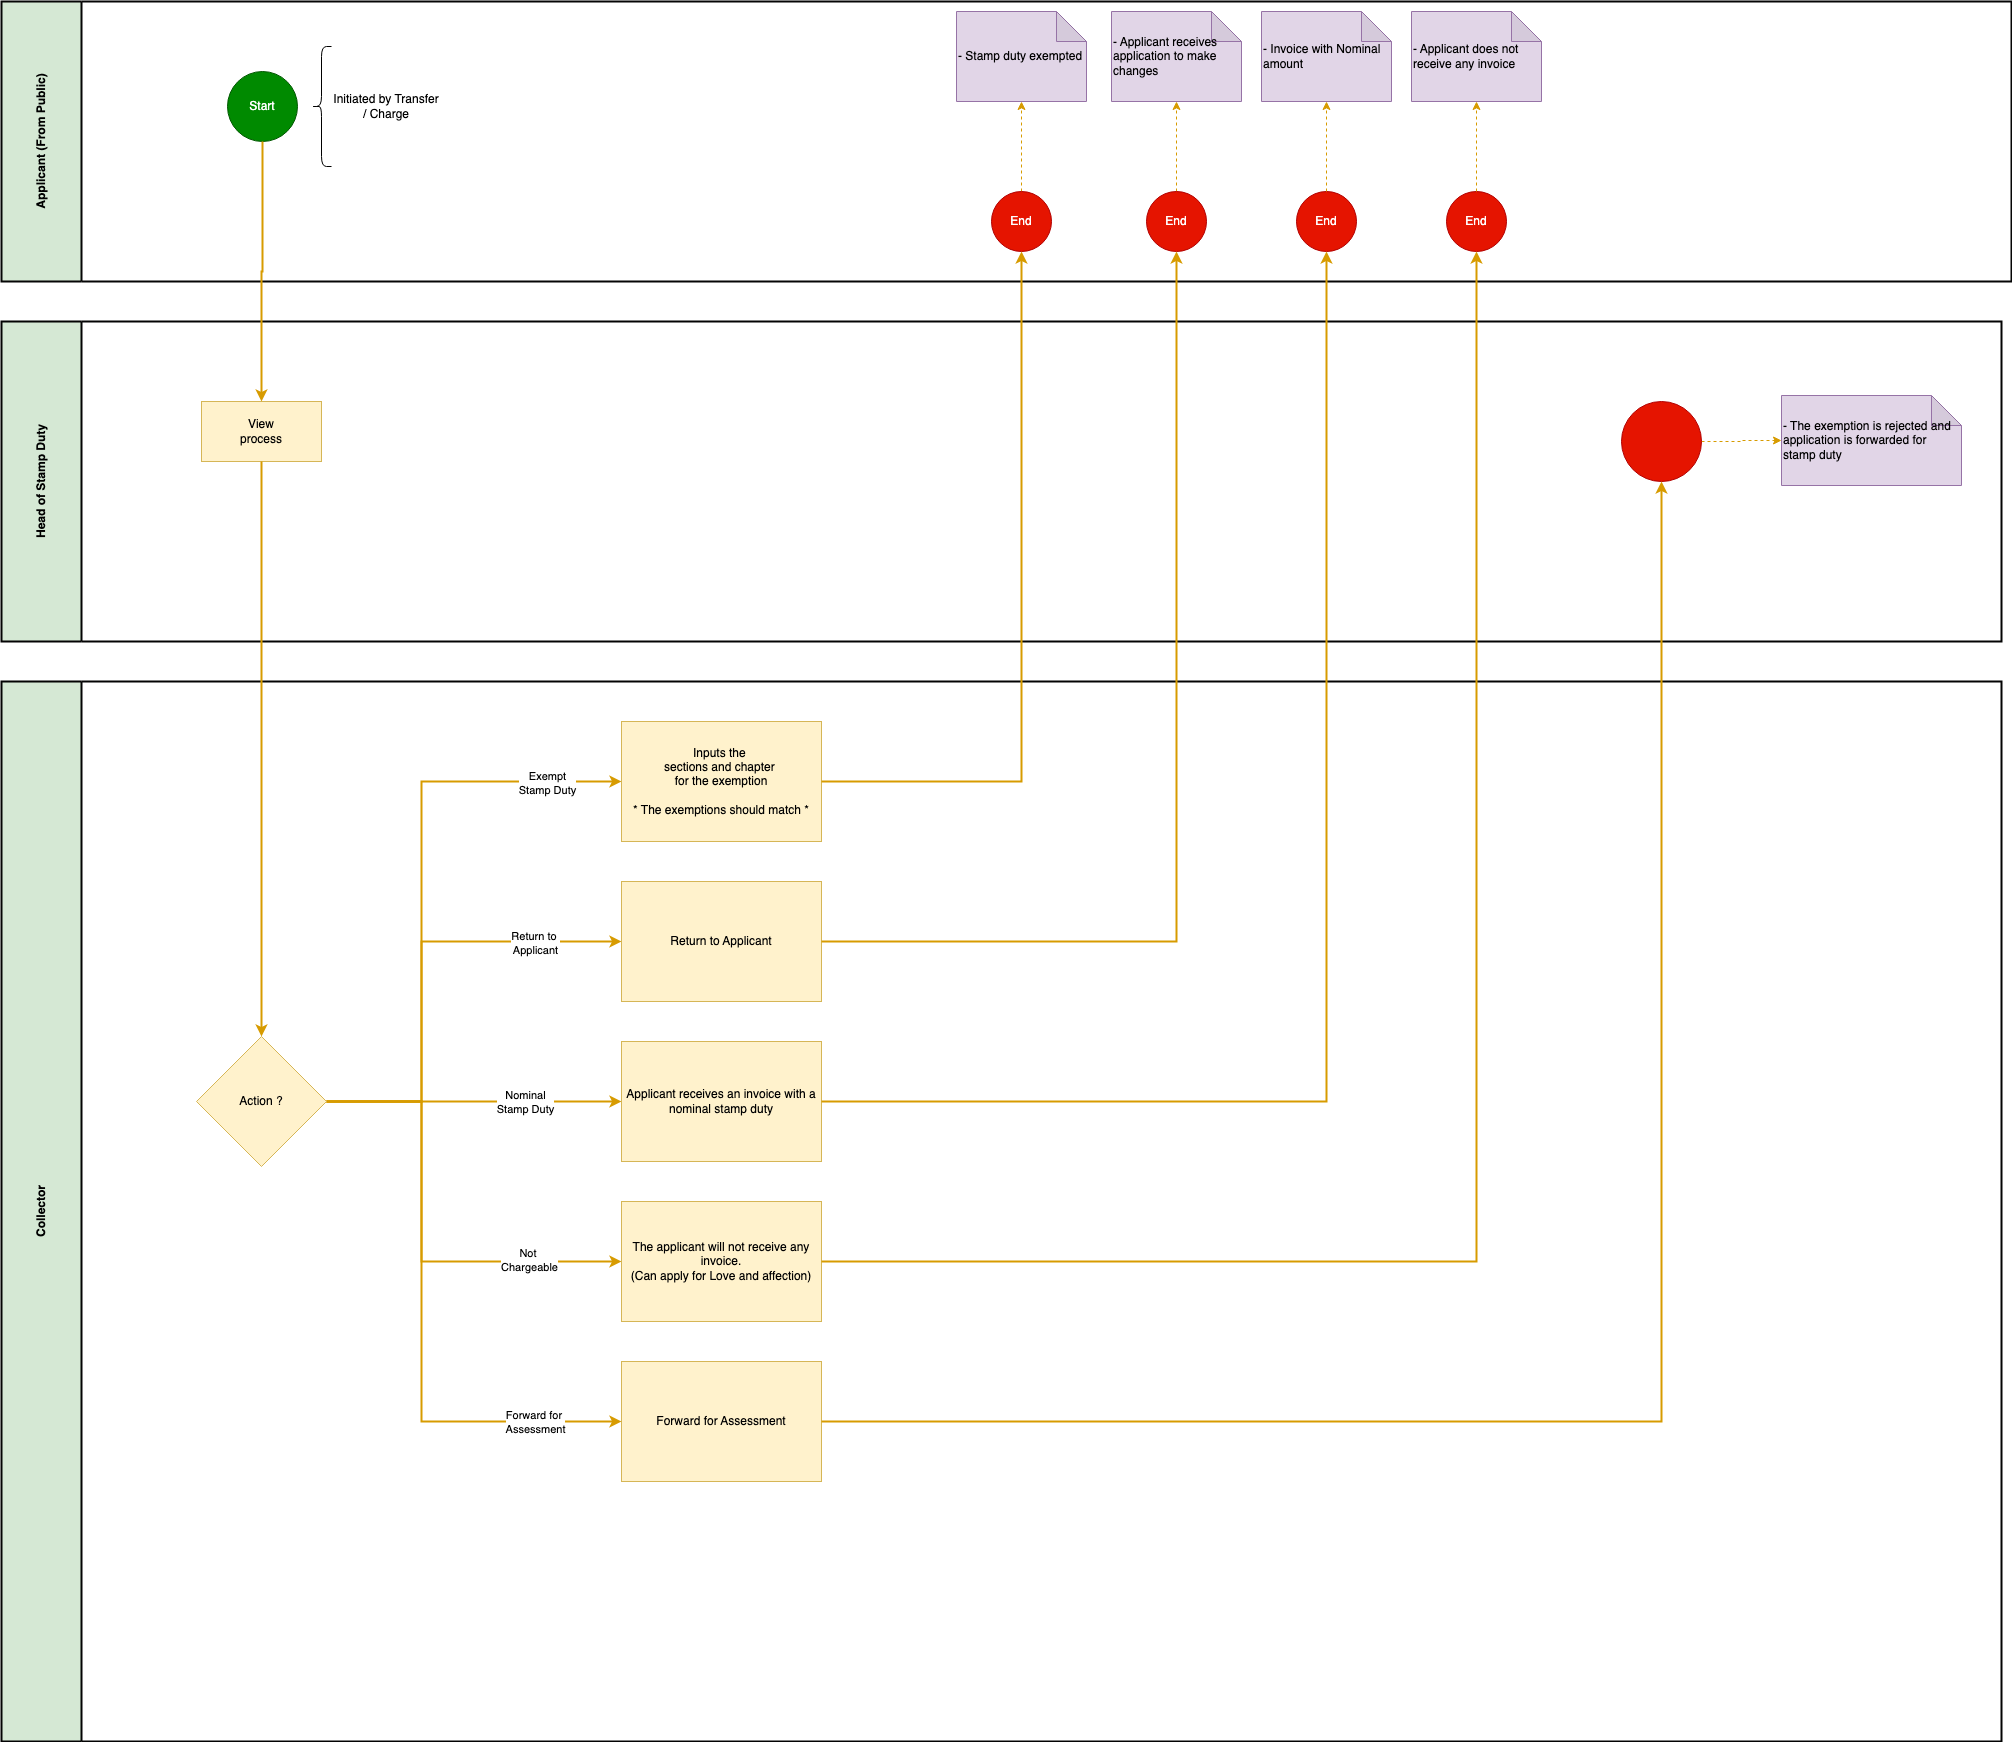

The diagram above was exported from draw.io. Its source (the exported page's mxGraphModel, read from the mxfile embedded in the PNG):
<mxGraphModel dx="1562" dy="947" grid="1" gridSize="10" guides="1" tooltips="1" connect="1" arrows="1" fold="1" page="1" pageScale="1" pageWidth="850" pageHeight="1100" math="0" shadow="0">
  <root>
    <mxCell id="0" />
    <mxCell id="1" parent="0" />
    <mxCell id="FqMO8VPMuKaaY1kg_BFP-2" value="Head of Stamp Duty" style="swimlane;horizontal=0;whiteSpace=wrap;html=1;startSize=80;fillColor=#d5e8d4;strokeColor=#030303;strokeWidth=2;" parent="1" vertex="1">
      <mxGeometry x="60" y="440" width="2000" height="320" as="geometry" />
    </mxCell>
    <mxCell id="FqMO8VPMuKaaY1kg_BFP-3" value="View&lt;br&gt;process" style="whiteSpace=wrap;html=1;fillColor=#fff2cc;strokeColor=#d6b656;" parent="FqMO8VPMuKaaY1kg_BFP-2" vertex="1">
      <mxGeometry x="200" y="80" width="120" height="60" as="geometry" />
    </mxCell>
    <mxCell id="FqMO8VPMuKaaY1kg_BFP-104" style="edgeStyle=orthogonalEdgeStyle;rounded=0;orthogonalLoop=1;jettySize=auto;html=1;entryX=0;entryY=0.5;entryDx=0;entryDy=0;entryPerimeter=0;dashed=1;fillColor=#ffe6cc;strokeColor=#d79b00;" parent="FqMO8VPMuKaaY1kg_BFP-2" source="FqMO8VPMuKaaY1kg_BFP-99" target="FqMO8VPMuKaaY1kg_BFP-103" edge="1">
      <mxGeometry relative="1" as="geometry" />
    </mxCell>
    <mxCell id="FqMO8VPMuKaaY1kg_BFP-99" value="" style="ellipse;whiteSpace=wrap;html=1;fillColor=#e51400;strokeColor=#B20000;fontColor=#ffffff;" parent="FqMO8VPMuKaaY1kg_BFP-2" vertex="1">
      <mxGeometry x="1620" y="80" width="80" height="80" as="geometry" />
    </mxCell>
    <mxCell id="FqMO8VPMuKaaY1kg_BFP-103" value="- The exemption is rejected and application is forwarded for stamp duty" style="shape=note;whiteSpace=wrap;html=1;backgroundOutline=1;darkOpacity=0.05;fillColor=#e1d5e7;strokeColor=#9673a6;align=left;" parent="FqMO8VPMuKaaY1kg_BFP-2" vertex="1">
      <mxGeometry x="1780" y="74" width="180" height="90" as="geometry" />
    </mxCell>
    <mxCell id="FqMO8VPMuKaaY1kg_BFP-22" value="Collector" style="swimlane;horizontal=0;whiteSpace=wrap;html=1;startSize=80;fillColor=#d5e8d4;strokeColor=#030303;strokeWidth=2;" parent="1" vertex="1">
      <mxGeometry x="60" y="800" width="2000" height="1060" as="geometry" />
    </mxCell>
    <mxCell id="FqMO8VPMuKaaY1kg_BFP-24" value="Forward for Assessment" style="whiteSpace=wrap;html=1;fillColor=#fff2cc;strokeColor=#d6b656;" parent="FqMO8VPMuKaaY1kg_BFP-22" vertex="1">
      <mxGeometry x="620" y="680" width="200" height="120" as="geometry" />
    </mxCell>
    <mxCell id="FqMO8VPMuKaaY1kg_BFP-67" style="edgeStyle=orthogonalEdgeStyle;rounded=0;orthogonalLoop=1;jettySize=auto;html=1;entryX=0;entryY=0.5;entryDx=0;entryDy=0;strokeWidth=2;fillColor=#ffe6cc;strokeColor=#d79b00;" parent="FqMO8VPMuKaaY1kg_BFP-22" source="FqMO8VPMuKaaY1kg_BFP-7" target="FqMO8VPMuKaaY1kg_BFP-65" edge="1">
      <mxGeometry relative="1" as="geometry">
        <Array as="points">
          <mxPoint x="420" y="420" />
          <mxPoint x="420" y="100" />
        </Array>
      </mxGeometry>
    </mxCell>
    <mxCell id="FqMO8VPMuKaaY1kg_BFP-72" value="Exempt&lt;br&gt;Stamp Duty" style="edgeLabel;html=1;align=center;verticalAlign=middle;resizable=0;points=[];" parent="FqMO8VPMuKaaY1kg_BFP-67" vertex="1" connectable="0">
      <mxGeometry x="0.7561" y="-1" relative="1" as="geometry">
        <mxPoint as="offset" />
      </mxGeometry>
    </mxCell>
    <mxCell id="FqMO8VPMuKaaY1kg_BFP-68" style="edgeStyle=orthogonalEdgeStyle;rounded=0;orthogonalLoop=1;jettySize=auto;html=1;entryX=0;entryY=0.5;entryDx=0;entryDy=0;strokeWidth=2;fillColor=#ffe6cc;strokeColor=#d79b00;" parent="FqMO8VPMuKaaY1kg_BFP-22" source="FqMO8VPMuKaaY1kg_BFP-7" target="FqMO8VPMuKaaY1kg_BFP-63" edge="1">
      <mxGeometry relative="1" as="geometry">
        <Array as="points">
          <mxPoint x="420" y="420" />
          <mxPoint x="420" y="260" />
        </Array>
      </mxGeometry>
    </mxCell>
    <mxCell id="FqMO8VPMuKaaY1kg_BFP-73" value="Return to&amp;nbsp;&lt;br&gt;Applicant" style="edgeLabel;html=1;align=center;verticalAlign=middle;resizable=0;points=[];" parent="FqMO8VPMuKaaY1kg_BFP-68" vertex="1" connectable="0">
      <mxGeometry x="0.619" y="-1" relative="1" as="geometry">
        <mxPoint as="offset" />
      </mxGeometry>
    </mxCell>
    <mxCell id="FqMO8VPMuKaaY1kg_BFP-69" style="edgeStyle=orthogonalEdgeStyle;rounded=0;orthogonalLoop=1;jettySize=auto;html=1;entryX=0;entryY=0.5;entryDx=0;entryDy=0;strokeWidth=2;fillColor=#ffe6cc;strokeColor=#d79b00;" parent="FqMO8VPMuKaaY1kg_BFP-22" source="FqMO8VPMuKaaY1kg_BFP-7" target="FqMO8VPMuKaaY1kg_BFP-57" edge="1">
      <mxGeometry relative="1" as="geometry" />
    </mxCell>
    <mxCell id="FqMO8VPMuKaaY1kg_BFP-74" value="Nominal&lt;br&gt;Stamp Duty" style="edgeLabel;html=1;align=center;verticalAlign=middle;resizable=0;points=[];" parent="FqMO8VPMuKaaY1kg_BFP-69" vertex="1" connectable="0">
      <mxGeometry x="0.3446" relative="1" as="geometry">
        <mxPoint as="offset" />
      </mxGeometry>
    </mxCell>
    <mxCell id="FqMO8VPMuKaaY1kg_BFP-70" style="edgeStyle=orthogonalEdgeStyle;rounded=0;orthogonalLoop=1;jettySize=auto;html=1;entryX=0;entryY=0.5;entryDx=0;entryDy=0;strokeWidth=2;fillColor=#ffe6cc;strokeColor=#d79b00;" parent="FqMO8VPMuKaaY1kg_BFP-22" source="FqMO8VPMuKaaY1kg_BFP-7" target="FqMO8VPMuKaaY1kg_BFP-54" edge="1">
      <mxGeometry relative="1" as="geometry">
        <Array as="points">
          <mxPoint x="420" y="420" />
          <mxPoint x="420" y="580" />
        </Array>
      </mxGeometry>
    </mxCell>
    <mxCell id="FqMO8VPMuKaaY1kg_BFP-75" value="Not&amp;nbsp;&lt;br&gt;Chargeable" style="edgeLabel;html=1;align=center;verticalAlign=middle;resizable=0;points=[];" parent="FqMO8VPMuKaaY1kg_BFP-70" vertex="1" connectable="0">
      <mxGeometry x="0.5897" y="2" relative="1" as="geometry">
        <mxPoint as="offset" />
      </mxGeometry>
    </mxCell>
    <mxCell id="FqMO8VPMuKaaY1kg_BFP-71" style="edgeStyle=orthogonalEdgeStyle;rounded=0;orthogonalLoop=1;jettySize=auto;html=1;entryX=0;entryY=0.5;entryDx=0;entryDy=0;strokeWidth=2;fillColor=#ffe6cc;strokeColor=#d79b00;" parent="FqMO8VPMuKaaY1kg_BFP-22" source="FqMO8VPMuKaaY1kg_BFP-7" target="FqMO8VPMuKaaY1kg_BFP-24" edge="1">
      <mxGeometry relative="1" as="geometry">
        <Array as="points">
          <mxPoint x="420" y="420" />
          <mxPoint x="420" y="740" />
        </Array>
      </mxGeometry>
    </mxCell>
    <mxCell id="FqMO8VPMuKaaY1kg_BFP-76" value="Forward for&amp;nbsp;&lt;br&gt;Assessment" style="edgeLabel;html=1;align=center;verticalAlign=middle;resizable=0;points=[];" parent="FqMO8VPMuKaaY1kg_BFP-71" vertex="1" connectable="0">
      <mxGeometry x="0.7182" relative="1" as="geometry">
        <mxPoint as="offset" />
      </mxGeometry>
    </mxCell>
    <mxCell id="FqMO8VPMuKaaY1kg_BFP-7" value="Action ?" style="rhombus;whiteSpace=wrap;html=1;fillColor=#fff2cc;strokeColor=#d6b656;" parent="FqMO8VPMuKaaY1kg_BFP-22" vertex="1">
      <mxGeometry x="195" y="355" width="130" height="130" as="geometry" />
    </mxCell>
    <mxCell id="FqMO8VPMuKaaY1kg_BFP-54" value="The applicant will not receive any invoice.&lt;br&gt;(Can apply for Love and affection)" style="whiteSpace=wrap;html=1;fillColor=#fff2cc;strokeColor=#d6b656;" parent="FqMO8VPMuKaaY1kg_BFP-22" vertex="1">
      <mxGeometry x="620" y="520" width="200" height="120" as="geometry" />
    </mxCell>
    <mxCell id="FqMO8VPMuKaaY1kg_BFP-57" value="Applicant receives an invoice with a nominal stamp duty" style="whiteSpace=wrap;html=1;fillColor=#fff2cc;strokeColor=#d6b656;" parent="FqMO8VPMuKaaY1kg_BFP-22" vertex="1">
      <mxGeometry x="620" y="360" width="200" height="120" as="geometry" />
    </mxCell>
    <mxCell id="FqMO8VPMuKaaY1kg_BFP-63" value="Return to Applicant" style="whiteSpace=wrap;html=1;fillColor=#fff2cc;strokeColor=#d6b656;" parent="FqMO8VPMuKaaY1kg_BFP-22" vertex="1">
      <mxGeometry x="620" y="200" width="200" height="120" as="geometry" />
    </mxCell>
    <mxCell id="FqMO8VPMuKaaY1kg_BFP-65" value="Inputs the&amp;nbsp;&lt;br style=&quot;border-color: var(--border-color);&quot;&gt;sections and chapter&amp;nbsp;&lt;br style=&quot;border-color: var(--border-color);&quot;&gt;for the exemption&lt;br&gt;&lt;br&gt;* The exemptions should match *" style="whiteSpace=wrap;html=1;fillColor=#fff2cc;strokeColor=#d6b656;" parent="FqMO8VPMuKaaY1kg_BFP-22" vertex="1">
      <mxGeometry x="620" y="40" width="200" height="120" as="geometry" />
    </mxCell>
    <mxCell id="FqMO8VPMuKaaY1kg_BFP-30" value="Applicant (From Public)" style="swimlane;horizontal=0;whiteSpace=wrap;html=1;startSize=80;fillColor=#d5e8d4;strokeColor=#050505;strokeWidth=2;" parent="1" vertex="1">
      <mxGeometry x="60" y="120" width="2010" height="280" as="geometry" />
    </mxCell>
    <mxCell id="FqMO8VPMuKaaY1kg_BFP-31" value="Start" style="ellipse;whiteSpace=wrap;html=1;aspect=fixed;fillColor=#008a00;fontColor=#ffffff;strokeColor=#005700;" parent="FqMO8VPMuKaaY1kg_BFP-30" vertex="1">
      <mxGeometry x="226" y="70" width="70" height="70" as="geometry" />
    </mxCell>
    <mxCell id="FqMO8VPMuKaaY1kg_BFP-32" value="" style="shape=curlyBracket;whiteSpace=wrap;html=1;rounded=1;labelPosition=left;verticalLabelPosition=middle;align=right;verticalAlign=middle;" parent="FqMO8VPMuKaaY1kg_BFP-30" vertex="1">
      <mxGeometry x="310" y="45" width="20" height="120" as="geometry" />
    </mxCell>
    <mxCell id="FqMO8VPMuKaaY1kg_BFP-33" value="Initiated by Transfer / Charge" style="text;html=1;strokeColor=none;fillColor=none;align=center;verticalAlign=middle;whiteSpace=wrap;rounded=0;" parent="FqMO8VPMuKaaY1kg_BFP-30" vertex="1">
      <mxGeometry x="330" y="90" width="110" height="30" as="geometry" />
    </mxCell>
    <mxCell id="FqMO8VPMuKaaY1kg_BFP-84" style="edgeStyle=orthogonalEdgeStyle;rounded=0;orthogonalLoop=1;jettySize=auto;html=1;dashed=1;fillColor=#ffe6cc;strokeColor=#d79b00;entryX=0.5;entryY=1;entryDx=0;entryDy=0;entryPerimeter=0;" parent="FqMO8VPMuKaaY1kg_BFP-30" source="FqMO8VPMuKaaY1kg_BFP-82" target="FqMO8VPMuKaaY1kg_BFP-83" edge="1">
      <mxGeometry relative="1" as="geometry">
        <mxPoint x="1030" y="100" as="targetPoint" />
      </mxGeometry>
    </mxCell>
    <mxCell id="FqMO8VPMuKaaY1kg_BFP-82" value="End" style="ellipse;whiteSpace=wrap;html=1;fillColor=#e51400;strokeColor=#B20000;fontColor=#ffffff;" parent="FqMO8VPMuKaaY1kg_BFP-30" vertex="1">
      <mxGeometry x="990" y="190" width="60" height="60" as="geometry" />
    </mxCell>
    <mxCell id="FqMO8VPMuKaaY1kg_BFP-83" value="- Stamp duty exempted" style="shape=note;whiteSpace=wrap;html=1;backgroundOutline=1;darkOpacity=0.05;fillColor=#e1d5e7;strokeColor=#9673a6;align=left;" parent="FqMO8VPMuKaaY1kg_BFP-30" vertex="1">
      <mxGeometry x="955" y="10" width="130" height="90" as="geometry" />
    </mxCell>
    <mxCell id="FqMO8VPMuKaaY1kg_BFP-90" style="edgeStyle=orthogonalEdgeStyle;rounded=0;orthogonalLoop=1;jettySize=auto;html=1;entryX=0.5;entryY=1;entryDx=0;entryDy=0;entryPerimeter=0;dashed=1;fillColor=#ffe6cc;strokeColor=#d79b00;" parent="FqMO8VPMuKaaY1kg_BFP-30" source="FqMO8VPMuKaaY1kg_BFP-87" target="FqMO8VPMuKaaY1kg_BFP-89" edge="1">
      <mxGeometry relative="1" as="geometry" />
    </mxCell>
    <mxCell id="FqMO8VPMuKaaY1kg_BFP-87" value="End" style="ellipse;whiteSpace=wrap;html=1;fillColor=#e51400;strokeColor=#B20000;fontColor=#ffffff;" parent="FqMO8VPMuKaaY1kg_BFP-30" vertex="1">
      <mxGeometry x="1145" y="190" width="60" height="60" as="geometry" />
    </mxCell>
    <mxCell id="FqMO8VPMuKaaY1kg_BFP-89" value="- Applicant receives application to make changes" style="shape=note;whiteSpace=wrap;html=1;backgroundOutline=1;darkOpacity=0.05;fillColor=#e1d5e7;strokeColor=#9673a6;align=left;" parent="FqMO8VPMuKaaY1kg_BFP-30" vertex="1">
      <mxGeometry x="1110" y="10" width="130" height="90" as="geometry" />
    </mxCell>
    <mxCell id="FqMO8VPMuKaaY1kg_BFP-92" value="End" style="ellipse;whiteSpace=wrap;html=1;fillColor=#e51400;strokeColor=#B20000;fontColor=#ffffff;" parent="FqMO8VPMuKaaY1kg_BFP-30" vertex="1">
      <mxGeometry x="1295" y="190" width="60" height="60" as="geometry" />
    </mxCell>
    <mxCell id="FqMO8VPMuKaaY1kg_BFP-93" value="- Invoice with Nominal amount" style="shape=note;whiteSpace=wrap;html=1;backgroundOutline=1;darkOpacity=0.05;fillColor=#e1d5e7;strokeColor=#9673a6;align=left;" parent="FqMO8VPMuKaaY1kg_BFP-30" vertex="1">
      <mxGeometry x="1260" y="10" width="130" height="90" as="geometry" />
    </mxCell>
    <mxCell id="FqMO8VPMuKaaY1kg_BFP-91" style="edgeStyle=orthogonalEdgeStyle;rounded=0;orthogonalLoop=1;jettySize=auto;html=1;entryX=0.5;entryY=1;entryDx=0;entryDy=0;entryPerimeter=0;dashed=1;fillColor=#ffe6cc;strokeColor=#d79b00;" parent="FqMO8VPMuKaaY1kg_BFP-30" source="FqMO8VPMuKaaY1kg_BFP-92" target="FqMO8VPMuKaaY1kg_BFP-93" edge="1">
      <mxGeometry relative="1" as="geometry" />
    </mxCell>
    <mxCell id="FqMO8VPMuKaaY1kg_BFP-96" value="End" style="ellipse;whiteSpace=wrap;html=1;fillColor=#e51400;strokeColor=#B20000;fontColor=#ffffff;" parent="FqMO8VPMuKaaY1kg_BFP-30" vertex="1">
      <mxGeometry x="1445" y="190" width="60" height="60" as="geometry" />
    </mxCell>
    <mxCell id="FqMO8VPMuKaaY1kg_BFP-97" value="- Applicant does not receive any invoice" style="shape=note;whiteSpace=wrap;html=1;backgroundOutline=1;darkOpacity=0.05;fillColor=#e1d5e7;strokeColor=#9673a6;align=left;" parent="FqMO8VPMuKaaY1kg_BFP-30" vertex="1">
      <mxGeometry x="1410" y="10" width="130" height="90" as="geometry" />
    </mxCell>
    <mxCell id="FqMO8VPMuKaaY1kg_BFP-95" style="edgeStyle=orthogonalEdgeStyle;rounded=0;orthogonalLoop=1;jettySize=auto;html=1;entryX=0.5;entryY=1;entryDx=0;entryDy=0;entryPerimeter=0;dashed=1;fillColor=#ffe6cc;strokeColor=#d79b00;" parent="FqMO8VPMuKaaY1kg_BFP-30" source="FqMO8VPMuKaaY1kg_BFP-96" target="FqMO8VPMuKaaY1kg_BFP-97" edge="1">
      <mxGeometry relative="1" as="geometry" />
    </mxCell>
    <mxCell id="FqMO8VPMuKaaY1kg_BFP-34" value="" style="edgeStyle=orthogonalEdgeStyle;rounded=0;orthogonalLoop=1;jettySize=auto;html=1;fillColor=#ffe6cc;strokeColor=#d79b00;strokeWidth=2;" parent="1" source="FqMO8VPMuKaaY1kg_BFP-31" target="FqMO8VPMuKaaY1kg_BFP-3" edge="1">
      <mxGeometry relative="1" as="geometry" />
    </mxCell>
    <mxCell id="FqMO8VPMuKaaY1kg_BFP-8" value="" style="edgeStyle=orthogonalEdgeStyle;rounded=0;orthogonalLoop=1;jettySize=auto;html=1;entryX=0.5;entryY=0;entryDx=0;entryDy=0;exitX=0.5;exitY=1;exitDx=0;exitDy=0;fillColor=#ffe6cc;strokeColor=#d79b00;strokeWidth=2;" parent="1" source="FqMO8VPMuKaaY1kg_BFP-3" target="FqMO8VPMuKaaY1kg_BFP-7" edge="1">
      <mxGeometry relative="1" as="geometry" />
    </mxCell>
    <mxCell id="FqMO8VPMuKaaY1kg_BFP-81" style="edgeStyle=orthogonalEdgeStyle;rounded=0;orthogonalLoop=1;jettySize=auto;html=1;strokeWidth=2;fillColor=#ffe6cc;strokeColor=#d79b00;entryX=0.5;entryY=1;entryDx=0;entryDy=0;" parent="1" source="FqMO8VPMuKaaY1kg_BFP-65" target="FqMO8VPMuKaaY1kg_BFP-82" edge="1">
      <mxGeometry relative="1" as="geometry">
        <mxPoint x="1080" y="300" as="targetPoint" />
      </mxGeometry>
    </mxCell>
    <mxCell id="FqMO8VPMuKaaY1kg_BFP-88" style="edgeStyle=orthogonalEdgeStyle;rounded=0;orthogonalLoop=1;jettySize=auto;html=1;entryX=0.5;entryY=1;entryDx=0;entryDy=0;strokeWidth=2;fillColor=#ffe6cc;strokeColor=#d79b00;" parent="1" source="FqMO8VPMuKaaY1kg_BFP-63" target="FqMO8VPMuKaaY1kg_BFP-87" edge="1">
      <mxGeometry relative="1" as="geometry" />
    </mxCell>
    <mxCell id="FqMO8VPMuKaaY1kg_BFP-94" style="edgeStyle=orthogonalEdgeStyle;rounded=0;orthogonalLoop=1;jettySize=auto;html=1;entryX=0.5;entryY=1;entryDx=0;entryDy=0;strokeWidth=2;fillColor=#ffe6cc;strokeColor=#d79b00;" parent="1" source="FqMO8VPMuKaaY1kg_BFP-57" target="FqMO8VPMuKaaY1kg_BFP-92" edge="1">
      <mxGeometry relative="1" as="geometry">
        <mxPoint x="1420" y="500.0000000000002" as="targetPoint" />
      </mxGeometry>
    </mxCell>
    <mxCell id="FqMO8VPMuKaaY1kg_BFP-98" style="edgeStyle=orthogonalEdgeStyle;rounded=0;orthogonalLoop=1;jettySize=auto;html=1;entryX=0.5;entryY=1;entryDx=0;entryDy=0;strokeWidth=2;fillColor=#ffe6cc;strokeColor=#d79b00;" parent="1" source="FqMO8VPMuKaaY1kg_BFP-54" target="FqMO8VPMuKaaY1kg_BFP-96" edge="1">
      <mxGeometry relative="1" as="geometry">
        <mxPoint x="1620" y="710.0000000000002" as="targetPoint" />
      </mxGeometry>
    </mxCell>
    <mxCell id="FqMO8VPMuKaaY1kg_BFP-100" value="" style="edgeStyle=orthogonalEdgeStyle;rounded=0;orthogonalLoop=1;jettySize=auto;html=1;strokeWidth=2;fillColor=#ffe6cc;strokeColor=#d79b00;" parent="1" source="FqMO8VPMuKaaY1kg_BFP-24" target="FqMO8VPMuKaaY1kg_BFP-99" edge="1">
      <mxGeometry relative="1" as="geometry" />
    </mxCell>
  </root>
</mxGraphModel>